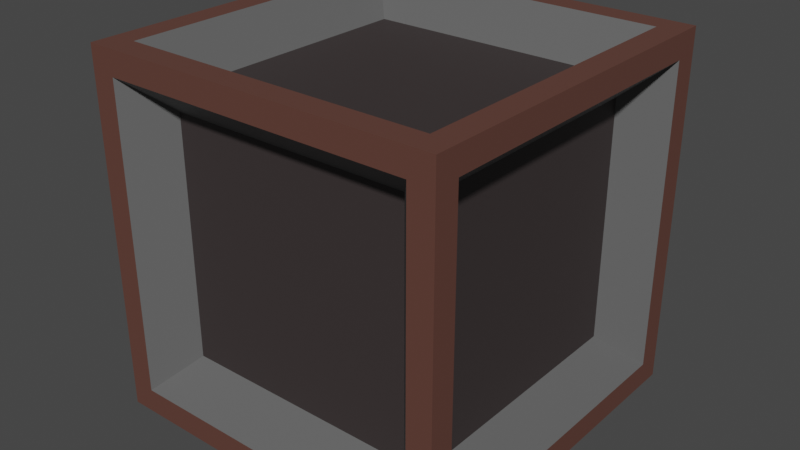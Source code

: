 # Source: Crate.blend  (saved by Blender 3.4.6; exported with 4.5.12 LTS)
import bpy
from mathutils import Matrix  # noqa: F401  (used for matrix-valued properties, if any)

bpy.ops.wm.read_factory_settings(use_empty=True)
scene = bpy.context.scene
scene.name = 'Scene'

# ---- collections
col_collection = bpy.data.collections.new('Collection'); scene.collection.children.link(col_collection)

# ---- materials (node trees are filled in below, after node groups)
mat_material_001 = bpy.data.materials.new('Material.001')
mat_material_001.use_transparent_shadow = False
mat_material_002 = bpy.data.materials.new('Material.002')
mat_material_002.use_transparent_shadow = False
mat_material_003 = bpy.data.materials.new('Material.003')
mat_material_003.use_transparent_shadow = False

# ---- material node trees
mat_material_001.use_nodes = True; mat_material_001.node_tree.nodes.clear()
_N = mat_material_001.node_tree.nodes; _L = mat_material_001.node_tree.links
n0 = _N.new('ShaderNodeBsdfPrincipled'); n0.name = 'Principled BSDF'; n0.location = (10, 300)
n0.distribution = 'GGX'
n0.subsurface_method = 'RANDOM_WALK_SKIN'
n0.inputs[0].default_value = (0.1193, 0.05014, 0.03764, 1.0)
n0.inputs[3].default_value = 1.45
n0.inputs[27].default_value = (0.0, 0.0, 0.0, 1.0)
n0.inputs[28].default_value = 1.0
n1 = _N.new('ShaderNodeOutputMaterial'); n1.name = 'Material Output'; n1.location = (300, 300)
_L.new(n0.outputs[0], n1.inputs[0])
n1.is_active_output = True
mat_material_002.use_nodes = True; mat_material_002.node_tree.nodes.clear()
_N = mat_material_002.node_tree.nodes; _L = mat_material_002.node_tree.links
n0 = _N.new('ShaderNodeBsdfPrincipled'); n0.name = 'Principled BSDF'; n0.location = (10, 300)
n0.distribution = 'GGX'
n0.subsurface_method = 'RANDOM_WALK_SKIN'
n0.inputs[0].default_value = (0.04203, 0.03294, 0.03294, 1.0)
n0.inputs[3].default_value = 1.45
n0.inputs[27].default_value = (0.0, 0.0, 0.0, 1.0)
n0.inputs[28].default_value = 1.0
n1 = _N.new('ShaderNodeOutputMaterial'); n1.name = 'Material Output'; n1.location = (300, 300)
_L.new(n0.outputs[0], n1.inputs[0])
n1.is_active_output = True
mat_material_003.use_nodes = True; mat_material_003.node_tree.nodes.clear()
_N = mat_material_003.node_tree.nodes; _L = mat_material_003.node_tree.links
n0 = _N.new('ShaderNodeBsdfPrincipled'); n0.name = 'Principled BSDF'; n0.location = (10, 300)
n0.distribution = 'GGX'
n0.subsurface_method = 'RANDOM_WALK_SKIN'
n0.inputs[0].default_value = (0.1143, 0.1143, 0.1143, 1.0)
n0.inputs[3].default_value = 1.45
n0.inputs[27].default_value = (0.0, 0.0, 0.0, 1.0)
n0.inputs[28].default_value = 1.0
n1 = _N.new('ShaderNodeOutputMaterial'); n1.name = 'Material Output'; n1.location = (300, 300)
_L.new(n0.outputs[0], n1.inputs[0])
n1.is_active_output = True

# ---- world
world_world = bpy.data.worlds.new('World'); scene.world = world_world
world_world.use_nodes = True; world_world.node_tree.nodes.clear()
_N = world_world.node_tree.nodes; _L = world_world.node_tree.links
n0 = _N.new('ShaderNodeOutputWorld'); n0.name = 'World Output'; n0.location = (300, 300)
n1 = _N.new('ShaderNodeBackground'); n1.name = 'Background'; n1.location = (10, 300)
n1.inputs[0].default_value = (0.05088, 0.05088, 0.05088, 1.0)
_L.new(n1.outputs[0], n0.inputs[0])
n0.is_active_output = True
world_world.color = (0.05088, 0.05088, 0.05088)
world_world.use_sun_shadow = False
world_world.sun_shadow_jitter_overblur = 0.0

# ---- meshes
me_cube_001 = bpy.data.meshes.new('Cube.001')
me_cube_001.from_pydata([(-1.0, -1.0, -1.0), (-1.0, -1.0, 1.0), (-1.0, 1.0, -1.0), (-1.0, 1.0, 1.0), (1.0, -1.0, -1.0), (1.0, -1.0, 1.0), (1.0, 1.0, -1.0), (1.0, 1.0, 1.0), (-1.0, -0.8631, -0.8631), (-1.0, -0.8631, 0.8631), (-1.0, 0.8631, 0.8631), (-1.0, 0.8631, -0.8631), (-0.8631, 1.0, -0.8631), (-0.8631, 1.0, 0.8631), (0.8631, 1.0, 0.8631), (0.8631, 1.0, -0.8631), (1.0, 0.8631, -0.8631), (1.0, 0.8631, 0.8631), (1.0, -0.8631, 0.8631), (1.0, -0.8631, -0.8631), (0.8631, -1.0, -0.8631), (0.8631, -1.0, 0.8631), (-0.8631, -1.0, 0.8631), (-0.8631, -1.0, -0.8631), (-0.8631, 0.8631, -1.0), (0.8631, 0.8631, -1.0), (0.8631, -0.8631, -1.0), (-0.8631, -0.8631, -1.0), (0.8631, 0.8631, 1.0), (-0.8631, 0.8631, 1.0), (-0.8631, -0.8631, 1.0), (0.8631, -0.8631, 1.0), (-0.7856, -0.6781, -0.6781), (-0.7856, -0.6781, 0.6781), (-0.7856, 0.6781, -0.6781), (-0.7856, 0.6781, 0.6781), (-0.6781, 0.7856, 0.6781), (-0.6781, 0.7856, -0.6781), (0.6781, 0.7856, -0.6781), (0.6781, 0.7856, 0.6781), (0.7856, 0.6781, 0.6781), (0.7856, 0.6781, -0.6781), (0.7856, -0.6781, -0.6781), (0.7856, -0.6781, 0.6781), (0.6781, -0.7856, 0.6781), (0.6781, -0.7856, -0.6781), (-0.6781, -0.7856, -0.6781), (-0.6781, -0.7856, 0.6781), (0.6781, 0.6781, -0.7856), (-0.6781, 0.6781, -0.7856), (-0.6781, -0.6781, -0.7856), (0.6781, -0.6781, -0.7856), (-0.6781, 0.6781, 0.7856), (0.6781, 0.6781, 0.7856), (0.6781, -0.6781, 0.7856), (-0.6781, -0.6781, 0.7856)], [], [(19, 16, 41, 42), (9, 10, 35, 33), (20, 21, 44, 45), (15, 12, 37, 38), (16, 17, 40, 41), (11, 8, 32, 34), (0, 1, 9, 8), (1, 3, 10, 9), (3, 2, 11, 10), (2, 0, 8, 11), (2, 3, 13, 12), (3, 7, 14, 13), (7, 6, 15, 14), (6, 2, 12, 15), (6, 7, 17, 16), (7, 5, 18, 17), (5, 4, 19, 18), (4, 6, 16, 19), (4, 5, 21, 20), (5, 1, 22, 21), (1, 0, 23, 22), (0, 4, 20, 23), (2, 6, 25, 24), (6, 4, 26, 25), (4, 0, 27, 26), (0, 2, 24, 27), (7, 3, 29, 28), (3, 1, 30, 29), (1, 5, 31, 30), (5, 7, 28, 31), (32, 33, 35, 34), (37, 36, 39, 38), (41, 40, 43, 42), (45, 44, 47, 46), (49, 48, 51, 50), (53, 52, 55, 54), (24, 25, 48, 49), (13, 14, 39, 36), (23, 20, 45, 46), (28, 29, 52, 53), (10, 11, 34, 35), (17, 18, 43, 40), (27, 24, 49, 50), (14, 15, 38, 39), (21, 22, 47, 44), (31, 28, 53, 54), (18, 19, 42, 43), (25, 26, 51, 48), (22, 23, 46, 47), (29, 30, 55, 52), (26, 27, 50, 51), (30, 31, 54, 55), (8, 9, 33, 32), (12, 13, 36, 37)])
me_cube_001.polygons.foreach_set('material_index', [2, 2, 2, 2, 2, 2, 0, 0, 0, 0, 0, 0, 0, 0, 0, 0, 0, 0, 0, 0, 0, 0, 0, 0, 0, 0, 0, 0, 0, 0, 1, 1, 1, 1, 1, 1, 2, 2, 2, 2, 2, 2, 2, 2, 2, 2, 2, 2, 2, 2, 2, 2, 2, 2])
_uv = me_cube_001.uv_layers.new(name='UVMap')
_uv.uv.foreach_set('vector', [0.3921, 0.7329, 0.3921, 0.5171, 0.3921, 0.5171, 0.3921, 0.7329, 0.6079, 0.01711, 0.6079, 0.2329, 0.6079, 0.2329, 0.6079, 0.01711, 0.3921, 0.7671, 0.6079, 0.7671, 0.6079, 0.7671, 0.3921, 0.7671, 0.3921, 0.4829, 0.3921, 0.2671, 0.3921, 0.2671, 0.3921, 0.4829, 0.3921, 0.5171, 0.6079, 0.5171, 0.6079, 0.5171, 0.3921, 0.5171, 0.3921, 0.2329, 0.3921, 0.01711, 0.3921, 0.01711, 0.3921, 0.2329, 0.375, 0.0, 0.625, 0.0, 0.6079, 0.01711, 0.3921, 0.01711, 0.625, 0.0, 0.625, 0.25, 0.6079, 0.2329, 0.6079, 0.01711, 0.625, 0.25, 0.375, 0.25, 0.3921, 0.2329, 0.6079, 0.2329, 0.375, 0.25, 0.375, 0.0, 0.3921, 0.01711, 0.3921, 0.2329, 0.375, 0.25, 0.625, 0.25, 0.6079, 0.2671, 0.3921, 0.2671, 0.625, 0.25, 0.625, 0.5, 0.6079, 0.4829, 0.6079, 0.2671, 0.625, 0.5, 0.375, 0.5, 0.3921, 0.4829, 0.6079, 0.4829, 0.375, 0.5, 0.375, 0.25, 0.3921, 0.2671, 0.3921, 0.4829, 0.375, 0.5, 0.625, 0.5, 0.6079, 0.5171, 0.3921, 0.5171, 0.625, 0.5, 0.625, 0.75, 0.6079, 0.7329, 0.6079, 0.5171, 0.625, 0.75, 0.375, 0.75, 0.3921, 0.7329, 0.6079, 0.7329, 0.375, 0.75, 0.375, 0.5, 0.3921, 0.5171, 0.3921, 0.7329, 0.375, 0.75, 0.625, 0.75, 0.6079, 0.7671, 0.3921, 0.7671, 0.625, 0.75, 0.625, 1.0, 0.6079, 0.9829, 0.6079, 0.7671, 0.625, 1.0, 0.375, 1.0, 0.3921, 0.9829, 0.6079, 0.9829, 0.375, 1.0, 0.375, 0.75, 0.3921, 0.7671, 0.3921, 0.9829, 0.125, 0.5, 0.375, 0.5, 0.3579, 0.5171, 0.1421, 0.5171, 0.375, 0.5, 0.375, 0.75, 0.3579, 0.7329, 0.3579, 0.5171, 0.375, 0.75, 0.125, 0.75, 0.1421, 0.7329, 0.3579, 0.7329, 0.125, 0.75, 0.125, 0.5, 0.1421, 0.5171, 0.1421, 0.7329, 0.625, 0.5, 0.875, 0.5, 0.8579, 0.5171, 0.6421, 0.5171, 0.875, 0.5, 0.875, 0.75, 0.8579, 0.7329, 0.8579, 0.5171, 0.875, 0.75, 0.625, 0.75, 0.6421, 0.7329, 0.8579, 0.7329, 0.625, 0.75, 0.625, 0.5, 0.6421, 0.5171, 0.6421, 0.7329, 0.3921, 0.01711, 0.6079, 0.01711, 0.6079, 0.2329, 0.3921, 0.2329, 0.3921, 0.2671, 0.6079, 0.2671, 0.6079, 0.4829, 0.3921, 0.4829, 0.3921, 0.5171, 0.6079, 0.5171, 0.6079, 0.7329, 0.3921, 0.7329, 0.3921, 0.7671, 0.6079, 0.7671, 0.6079, 0.9829, 0.3921, 0.9829, 0.1421, 0.5171, 0.3579, 0.5171, 0.3579, 0.7329, 0.1421, 0.7329, 0.6421, 0.5171, 0.8579, 0.5171, 0.8579, 0.7329, 0.6421, 0.7329, 0.1421, 0.5171, 0.3579, 0.5171, 0.3579, 0.5171, 0.1421, 0.5171, 0.6079, 0.2671, 0.6079, 0.4829, 0.6079, 0.4829, 0.6079, 0.2671, 0.3921, 0.9829, 0.3921, 0.7671, 0.3921, 0.7671, 0.3921, 0.9829, 0.6421, 0.5171, 0.8579, 0.5171, 0.8579, 0.5171, 0.6421, 0.5171, 0.6079, 0.2329, 0.3921, 0.2329, 0.3921, 0.2329, 0.6079, 0.2329, 0.6079, 0.5171, 0.6079, 0.7329, 0.6079, 0.7329, 0.6079, 0.5171, 0.1421, 0.7329, 0.1421, 0.5171, 0.1421, 0.5171, 0.1421, 0.7329, 0.6079, 0.4829, 0.3921, 0.4829, 0.3921, 0.4829, 0.6079, 0.4829, 0.6079, 0.7671, 0.6079, 0.9829, 0.6079, 0.9829, 0.6079, 0.7671, 0.6421, 0.7329, 0.6421, 0.5171, 0.6421, 0.5171, 0.6421, 0.7329, 0.6079, 0.7329, 0.3921, 0.7329, 0.3921, 0.7329, 0.6079, 0.7329, 0.3579, 0.5171, 0.3579, 0.7329, 0.3579, 0.7329, 0.3579, 0.5171, 0.6079, 0.9829, 0.3921, 0.9829, 0.3921, 0.9829, 0.6079, 0.9829, 0.8579, 0.5171, 0.8579, 0.7329, 0.8579, 0.7329, 0.8579, 0.5171, 0.3579, 0.7329, 0.1421, 0.7329, 0.1421, 0.7329, 0.3579, 0.7329, 0.8579, 0.7329, 0.6421, 0.7329, 0.6421, 0.7329, 0.8579, 0.7329, 0.3921, 0.01711, 0.6079, 0.01711, 0.6079, 0.01711, 0.3921, 0.01711, 0.3921, 0.2671, 0.6079, 0.2671, 0.6079, 0.2671, 0.3921, 0.2671])
me_cube_001.materials.append(mat_material_001)
me_cube_001.materials.append(mat_material_002)
me_cube_001.materials.append(mat_material_003)
me_cube_001.update()

# ---- objects
ob_cube = bpy.data.objects.new('Cube', me_cube_001)

# ---- transforms, parenting, visibility, modifiers, constraints
ob_cube.location = (0.0, 0.0, 0.0)

# ---- collection membership
col_collection.objects.link(ob_cube)

# ---- scene / render settings (as saved in the file)
scene.frame_start = 1; scene.frame_end = 250; scene.frame_set(1)
scene.render.engine = 'BLENDER_EEVEE_NEXT'
scene.cycles.sampling_pattern = 'TABULATED_SOBOL'
scene.cycles.use_light_tree = False
scene.view_settings.view_transform = 'Filmic'
bpy.context.view_layer.update()

# ---- added for rendering (the .blend has no active camera and no usable light): camera, sun
cam_auto = bpy.data.cameras.new('AutoCamera')
cam_auto.lens = 50.0
cam_auto.sensor_width = 36.0
cam_auto.clip_end = 1000.0
ob_auto_camera = bpy.data.objects.new('AutoCamera', cam_auto)
scene.collection.objects.link(ob_auto_camera)
ob_auto_camera.location = (3.20507, -3.84609, 2.56406)
ob_auto_camera.rotation_euler = (1.09748, -7.21219e-08, 0.694738)
scene.camera = ob_auto_camera
light_auto_sun = bpy.data.lights.new('AutoSun', 'SUN')
light_auto_sun.energy = 3.0
light_auto_sun.angle = 0.0523599
ob_auto_sun = bpy.data.objects.new('AutoSun', light_auto_sun)
scene.collection.objects.link(ob_auto_sun)
ob_auto_sun.rotation_euler = (0.872665, 0.174533, 0.523599)
bpy.context.view_layer.update()
